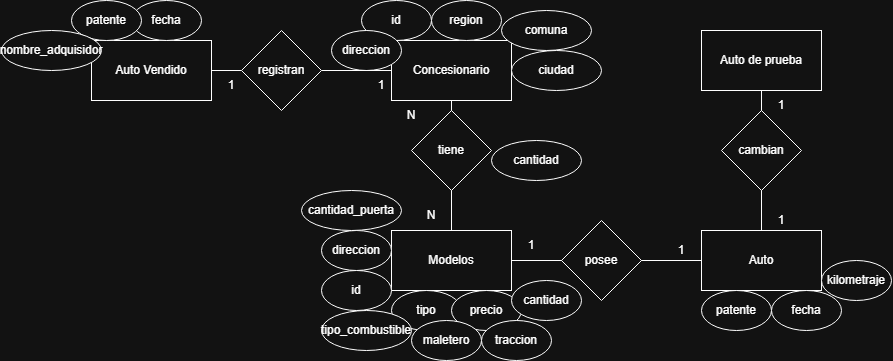

The diagram above was exported from draw.io. Its source (the exported page's mxGraphModel, read from the mxfile embedded in the PNG):
<mxGraphModel dx="1720" dy="470" grid="1" gridSize="10" guides="1" tooltips="1" connect="1" arrows="1" fold="1" page="1" pageScale="1" pageWidth="850" pageHeight="1100" math="0" shadow="0">
  <root>
    <mxCell id="0" />
    <mxCell id="1" parent="0" />
    <mxCell id="V8BMFarC2APwytjB32-1-1" value="Concesionario" style="rounded=0;whiteSpace=wrap;html=1;" vertex="1" parent="1">
      <mxGeometry x="280" y="640" width="120" height="60" as="geometry" />
    </mxCell>
    <mxCell id="V8BMFarC2APwytjB32-1-2" value="id" style="ellipse;whiteSpace=wrap;html=1;" vertex="1" parent="1">
      <mxGeometry x="250" y="600" width="70" height="40" as="geometry" />
    </mxCell>
    <mxCell id="V8BMFarC2APwytjB32-1-4" value="region" style="ellipse;whiteSpace=wrap;html=1;" vertex="1" parent="1">
      <mxGeometry x="320" y="600" width="70" height="40" as="geometry" />
    </mxCell>
    <mxCell id="V8BMFarC2APwytjB32-1-5" value="comuna" style="ellipse;whiteSpace=wrap;html=1;" vertex="1" parent="1">
      <mxGeometry x="390" y="610" width="90" height="40" as="geometry" />
    </mxCell>
    <mxCell id="V8BMFarC2APwytjB32-1-6" value="ciudad" style="ellipse;whiteSpace=wrap;html=1;" vertex="1" parent="1">
      <mxGeometry x="400" y="650" width="90" height="40" as="geometry" />
    </mxCell>
    <mxCell id="V8BMFarC2APwytjB32-1-7" value="direccion" style="ellipse;whiteSpace=wrap;html=1;" vertex="1" parent="1">
      <mxGeometry x="220" y="630" width="70" height="40" as="geometry" />
    </mxCell>
    <mxCell id="V8BMFarC2APwytjB32-1-9" value="Modelos" style="rounded=0;whiteSpace=wrap;html=1;" vertex="1" parent="1">
      <mxGeometry x="280" y="830" width="120" height="60" as="geometry" />
    </mxCell>
    <mxCell id="V8BMFarC2APwytjB32-1-10" value="" style="endArrow=none;html=1;rounded=0;entryX=0.5;entryY=1;entryDx=0;entryDy=0;exitX=0.5;exitY=0;exitDx=0;exitDy=0;" edge="1" parent="1" source="V8BMFarC2APwytjB32-1-9" target="V8BMFarC2APwytjB32-1-1">
      <mxGeometry width="50" height="50" relative="1" as="geometry">
        <mxPoint x="320" y="790" as="sourcePoint" />
        <mxPoint x="370" y="740" as="targetPoint" />
      </mxGeometry>
    </mxCell>
    <mxCell id="V8BMFarC2APwytjB32-1-11" value="direccion" style="ellipse;whiteSpace=wrap;html=1;" vertex="1" parent="1">
      <mxGeometry x="210" y="830" width="70" height="40" as="geometry" />
    </mxCell>
    <mxCell id="V8BMFarC2APwytjB32-1-12" value="tiene" style="rhombus;whiteSpace=wrap;html=1;" vertex="1" parent="1">
      <mxGeometry x="300" y="710" width="80" height="80" as="geometry" />
    </mxCell>
    <mxCell id="V8BMFarC2APwytjB32-1-13" value="cantidad" style="ellipse;whiteSpace=wrap;html=1;" vertex="1" parent="1">
      <mxGeometry x="380" y="740" width="90" height="40" as="geometry" />
    </mxCell>
    <mxCell id="V8BMFarC2APwytjB32-1-14" value="N" style="text;html=1;align=center;verticalAlign=middle;whiteSpace=wrap;rounded=0;" vertex="1" parent="1">
      <mxGeometry x="270" y="700" width="60" height="30" as="geometry" />
    </mxCell>
    <mxCell id="V8BMFarC2APwytjB32-1-15" value="N" style="text;html=1;align=center;verticalAlign=middle;whiteSpace=wrap;rounded=0;" vertex="1" parent="1">
      <mxGeometry x="290" y="800" width="60" height="30" as="geometry" />
    </mxCell>
    <mxCell id="V8BMFarC2APwytjB32-1-16" value="id" style="ellipse;whiteSpace=wrap;html=1;" vertex="1" parent="1">
      <mxGeometry x="210" y="870" width="70" height="40" as="geometry" />
    </mxCell>
    <mxCell id="V8BMFarC2APwytjB32-1-17" value="tipo" style="ellipse;whiteSpace=wrap;html=1;" vertex="1" parent="1">
      <mxGeometry x="280" y="890" width="70" height="40" as="geometry" />
    </mxCell>
    <mxCell id="V8BMFarC2APwytjB32-1-18" value="precio" style="ellipse;whiteSpace=wrap;html=1;" vertex="1" parent="1">
      <mxGeometry x="340" y="890" width="70" height="40" as="geometry" />
    </mxCell>
    <mxCell id="V8BMFarC2APwytjB32-1-19" value="cantidad" style="ellipse;whiteSpace=wrap;html=1;" vertex="1" parent="1">
      <mxGeometry x="400" y="880" width="70" height="40" as="geometry" />
    </mxCell>
    <mxCell id="V8BMFarC2APwytjB32-1-20" value="cantidad_puerta" style="ellipse;whiteSpace=wrap;html=1;" vertex="1" parent="1">
      <mxGeometry x="190" y="790" width="100" height="40" as="geometry" />
    </mxCell>
    <mxCell id="V8BMFarC2APwytjB32-1-21" value="tipo_combustible" style="ellipse;whiteSpace=wrap;html=1;" vertex="1" parent="1">
      <mxGeometry x="210" y="910" width="90" height="40" as="geometry" />
    </mxCell>
    <mxCell id="V8BMFarC2APwytjB32-1-23" value="maletero" style="ellipse;whiteSpace=wrap;html=1;" vertex="1" parent="1">
      <mxGeometry x="300" y="920" width="70" height="40" as="geometry" />
    </mxCell>
    <mxCell id="V8BMFarC2APwytjB32-1-24" value="traccion" style="ellipse;whiteSpace=wrap;html=1;" vertex="1" parent="1">
      <mxGeometry x="370" y="920" width="70" height="40" as="geometry" />
    </mxCell>
    <mxCell id="V8BMFarC2APwytjB32-1-25" value="Auto" style="rounded=0;whiteSpace=wrap;html=1;" vertex="1" parent="1">
      <mxGeometry x="590" y="830" width="120" height="60" as="geometry" />
    </mxCell>
    <mxCell id="V8BMFarC2APwytjB32-1-26" value="" style="endArrow=none;html=1;rounded=0;exitX=1;exitY=0.5;exitDx=0;exitDy=0;entryX=0;entryY=0.5;entryDx=0;entryDy=0;" edge="1" parent="1" source="V8BMFarC2APwytjB32-1-9" target="V8BMFarC2APwytjB32-1-25">
      <mxGeometry width="50" height="50" relative="1" as="geometry">
        <mxPoint x="450" y="850" as="sourcePoint" />
        <mxPoint x="500" y="800" as="targetPoint" />
      </mxGeometry>
    </mxCell>
    <mxCell id="V8BMFarC2APwytjB32-1-27" value="posee" style="rhombus;whiteSpace=wrap;html=1;" vertex="1" parent="1">
      <mxGeometry x="450" y="820" width="80" height="80" as="geometry" />
    </mxCell>
    <mxCell id="V8BMFarC2APwytjB32-1-28" value="patente" style="ellipse;whiteSpace=wrap;html=1;" vertex="1" parent="1">
      <mxGeometry x="590" y="890" width="70" height="40" as="geometry" />
    </mxCell>
    <mxCell id="V8BMFarC2APwytjB32-1-30" value="fecha" style="ellipse;whiteSpace=wrap;html=1;" vertex="1" parent="1">
      <mxGeometry x="660" y="890" width="70" height="40" as="geometry" />
    </mxCell>
    <mxCell id="V8BMFarC2APwytjB32-1-31" value="kilometraje" style="ellipse;whiteSpace=wrap;html=1;" vertex="1" parent="1">
      <mxGeometry x="710" y="860" width="70" height="40" as="geometry" />
    </mxCell>
    <mxCell id="V8BMFarC2APwytjB32-1-32" value="Auto de prueba" style="rounded=0;whiteSpace=wrap;html=1;" vertex="1" parent="1">
      <mxGeometry x="590" y="630" width="120" height="60" as="geometry" />
    </mxCell>
    <mxCell id="V8BMFarC2APwytjB32-1-33" value="" style="endArrow=none;html=1;rounded=0;entryX=0.5;entryY=1;entryDx=0;entryDy=0;exitX=0.5;exitY=0;exitDx=0;exitDy=0;" edge="1" parent="1" source="V8BMFarC2APwytjB32-1-25" target="V8BMFarC2APwytjB32-1-32">
      <mxGeometry width="50" height="50" relative="1" as="geometry">
        <mxPoint x="620" y="770" as="sourcePoint" />
        <mxPoint x="670" y="720" as="targetPoint" />
      </mxGeometry>
    </mxCell>
    <mxCell id="V8BMFarC2APwytjB32-1-34" value="Auto Vendido" style="rounded=0;whiteSpace=wrap;html=1;" vertex="1" parent="1">
      <mxGeometry x="-20" y="640" width="120" height="60" as="geometry" />
    </mxCell>
    <mxCell id="V8BMFarC2APwytjB32-1-35" value="" style="endArrow=none;html=1;rounded=0;entryX=0;entryY=0.5;entryDx=0;entryDy=0;exitX=1;exitY=0.5;exitDx=0;exitDy=0;" edge="1" parent="1" source="V8BMFarC2APwytjB32-1-40" target="V8BMFarC2APwytjB32-1-1">
      <mxGeometry width="50" height="50" relative="1" as="geometry">
        <mxPoint x="150" y="740" as="sourcePoint" />
        <mxPoint x="200" y="690" as="targetPoint" />
      </mxGeometry>
    </mxCell>
    <mxCell id="V8BMFarC2APwytjB32-1-37" value="fecha" style="ellipse;whiteSpace=wrap;html=1;" vertex="1" parent="1">
      <mxGeometry x="20" y="600" width="70" height="40" as="geometry" />
    </mxCell>
    <mxCell id="V8BMFarC2APwytjB32-1-38" value="patente" style="ellipse;whiteSpace=wrap;html=1;" vertex="1" parent="1">
      <mxGeometry x="-40" y="600" width="70" height="40" as="geometry" />
    </mxCell>
    <mxCell id="V8BMFarC2APwytjB32-1-39" value="nombre_adquisidor" style="ellipse;whiteSpace=wrap;html=1;" vertex="1" parent="1">
      <mxGeometry x="-110" y="630" width="100" height="40" as="geometry" />
    </mxCell>
    <mxCell id="V8BMFarC2APwytjB32-1-41" value="" style="endArrow=none;html=1;rounded=0;entryX=0;entryY=0.5;entryDx=0;entryDy=0;exitX=1;exitY=0.5;exitDx=0;exitDy=0;" edge="1" parent="1" source="V8BMFarC2APwytjB32-1-34" target="V8BMFarC2APwytjB32-1-40">
      <mxGeometry width="50" height="50" relative="1" as="geometry">
        <mxPoint x="100" y="670" as="sourcePoint" />
        <mxPoint x="280" y="670" as="targetPoint" />
      </mxGeometry>
    </mxCell>
    <mxCell id="V8BMFarC2APwytjB32-1-40" value="registran" style="rhombus;whiteSpace=wrap;html=1;" vertex="1" parent="1">
      <mxGeometry x="130" y="630" width="80" height="80" as="geometry" />
    </mxCell>
    <mxCell id="V8BMFarC2APwytjB32-1-42" value="cambian" style="rhombus;whiteSpace=wrap;html=1;" vertex="1" parent="1">
      <mxGeometry x="610" y="710" width="80" height="80" as="geometry" />
    </mxCell>
    <mxCell id="V8BMFarC2APwytjB32-1-44" value="1" style="text;html=1;align=center;verticalAlign=middle;whiteSpace=wrap;rounded=0;" vertex="1" parent="1">
      <mxGeometry x="390" y="830" width="60" height="30" as="geometry" />
    </mxCell>
    <mxCell id="V8BMFarC2APwytjB32-1-45" value="1" style="text;html=1;align=center;verticalAlign=middle;whiteSpace=wrap;rounded=0;" vertex="1" parent="1">
      <mxGeometry x="540" y="835" width="60" height="30" as="geometry" />
    </mxCell>
    <mxCell id="V8BMFarC2APwytjB32-1-46" value="1" style="text;html=1;align=center;verticalAlign=middle;whiteSpace=wrap;rounded=0;" vertex="1" parent="1">
      <mxGeometry x="640" y="805" width="60" height="30" as="geometry" />
    </mxCell>
    <mxCell id="V8BMFarC2APwytjB32-1-47" value="1" style="text;html=1;align=center;verticalAlign=middle;whiteSpace=wrap;rounded=0;" vertex="1" parent="1">
      <mxGeometry x="640" y="690" width="60" height="30" as="geometry" />
    </mxCell>
    <mxCell id="V8BMFarC2APwytjB32-1-48" value="1" style="text;html=1;align=center;verticalAlign=middle;whiteSpace=wrap;rounded=0;" vertex="1" parent="1">
      <mxGeometry x="240" y="670" width="60" height="30" as="geometry" />
    </mxCell>
    <mxCell id="V8BMFarC2APwytjB32-1-49" value="1" style="text;html=1;align=center;verticalAlign=middle;whiteSpace=wrap;rounded=0;" vertex="1" parent="1">
      <mxGeometry x="90" y="670" width="60" height="30" as="geometry" />
    </mxCell>
  </root>
</mxGraphModel>